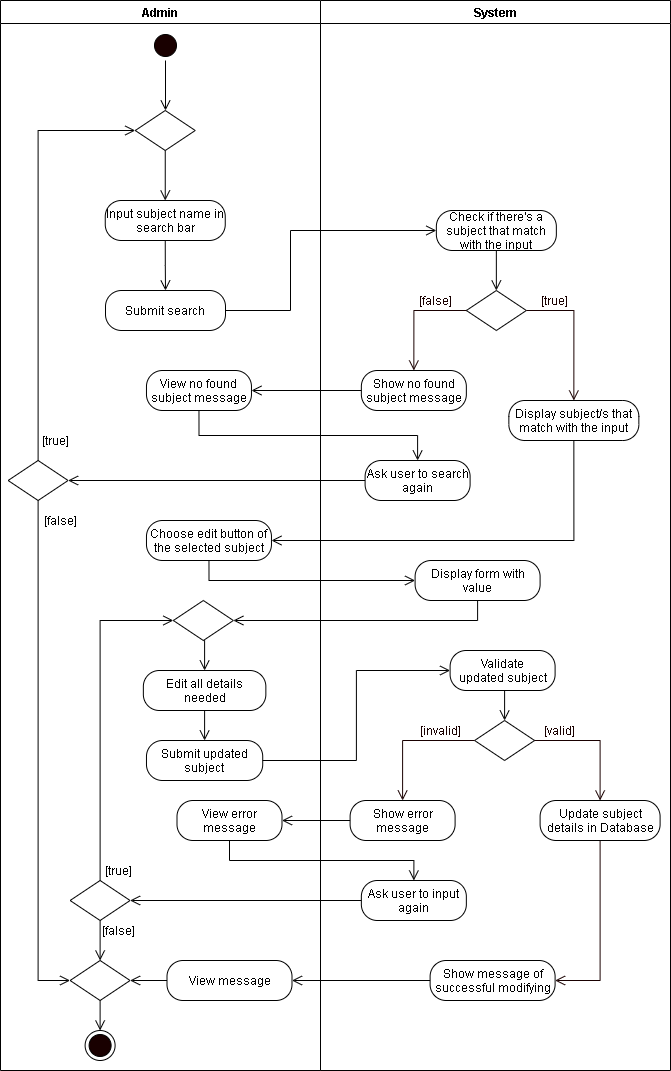

The diagram above was exported from draw.io. Its source (the exported page's mxGraphModel, read from the mxfile embedded in the PNG):
<mxGraphModel dx="1024" dy="592" grid="1" gridSize="10" guides="1" tooltips="1" connect="1" arrows="1" fold="1" page="1" pageScale="1" pageWidth="850" pageHeight="1100" math="0" shadow="0">
  <root>
    <mxCell id="2pbZad7XpDQO6Ida-xuU-0" />
    <mxCell id="2pbZad7XpDQO6Ida-xuU-1" parent="2pbZad7XpDQO6Ida-xuU-0" />
    <mxCell id="HRwcVcrYkbmRWTZ5L8v_-0" value="Admin" style="swimlane;startSize=23;" parent="2pbZad7XpDQO6Ida-xuU-1" vertex="1">
      <mxGeometry x="20" y="10" width="320" height="1070" as="geometry" />
    </mxCell>
    <mxCell id="HRwcVcrYkbmRWTZ5L8v_-1" style="edgeStyle=orthogonalEdgeStyle;rounded=0;orthogonalLoop=1;jettySize=auto;html=1;exitX=0.5;exitY=1;exitDx=0;exitDy=0;entryX=0.5;entryY=0;entryDx=0;entryDy=0;endArrow=open;endFill=0;endSize=8;" parent="HRwcVcrYkbmRWTZ5L8v_-0" source="HRwcVcrYkbmRWTZ5L8v_-2" edge="1">
      <mxGeometry relative="1" as="geometry">
        <mxPoint x="165" y="110" as="targetPoint" />
      </mxGeometry>
    </mxCell>
    <mxCell id="HRwcVcrYkbmRWTZ5L8v_-2" value="" style="ellipse;html=1;shape=startState;fillColor=#190000;" parent="HRwcVcrYkbmRWTZ5L8v_-0" vertex="1">
      <mxGeometry x="150" y="30" width="30" height="30" as="geometry" />
    </mxCell>
    <mxCell id="HRwcVcrYkbmRWTZ5L8v_-4" style="edgeStyle=orthogonalEdgeStyle;rounded=0;orthogonalLoop=1;jettySize=auto;html=1;exitX=0.5;exitY=1;exitDx=0;exitDy=0;entryX=0.5;entryY=0;entryDx=0;entryDy=0;endArrow=open;endFill=0;endSize=8;" parent="HRwcVcrYkbmRWTZ5L8v_-0" source="HRwcVcrYkbmRWTZ5L8v_-5" target="HRwcVcrYkbmRWTZ5L8v_-6" edge="1">
      <mxGeometry relative="1" as="geometry" />
    </mxCell>
    <mxCell id="HRwcVcrYkbmRWTZ5L8v_-5" value="Edit all details needed" style="rounded=1;whiteSpace=wrap;html=1;arcSize=40;" parent="HRwcVcrYkbmRWTZ5L8v_-0" vertex="1">
      <mxGeometry x="142.85" y="670" width="122.5" height="40" as="geometry" />
    </mxCell>
    <mxCell id="HRwcVcrYkbmRWTZ5L8v_-6" value="Submit updated subject" style="rounded=1;whiteSpace=wrap;html=1;arcSize=40;" parent="HRwcVcrYkbmRWTZ5L8v_-0" vertex="1">
      <mxGeometry x="145.97" y="740" width="116.25" height="40" as="geometry" />
    </mxCell>
    <mxCell id="HRwcVcrYkbmRWTZ5L8v_-7" style="edgeStyle=orthogonalEdgeStyle;rounded=0;orthogonalLoop=1;jettySize=auto;html=1;exitX=0.5;exitY=1;exitDx=0;exitDy=0;entryX=0.5;entryY=0;entryDx=0;entryDy=0;endArrow=open;endFill=0;endSize=8;" parent="HRwcVcrYkbmRWTZ5L8v_-0" source="HRwcVcrYkbmRWTZ5L8v_-8" target="HRwcVcrYkbmRWTZ5L8v_-5" edge="1">
      <mxGeometry relative="1" as="geometry" />
    </mxCell>
    <mxCell id="HRwcVcrYkbmRWTZ5L8v_-8" value="" style="rhombus;whiteSpace=wrap;html=1;" parent="HRwcVcrYkbmRWTZ5L8v_-0" vertex="1">
      <mxGeometry x="172.85" y="600" width="60" height="40" as="geometry" />
    </mxCell>
    <mxCell id="HRwcVcrYkbmRWTZ5L8v_-9" style="edgeStyle=orthogonalEdgeStyle;rounded=0;orthogonalLoop=1;jettySize=auto;html=1;exitX=0.5;exitY=0;exitDx=0;exitDy=0;entryX=0;entryY=0.5;entryDx=0;entryDy=0;endArrow=open;endFill=0;endSize=8;" parent="HRwcVcrYkbmRWTZ5L8v_-0" source="HRwcVcrYkbmRWTZ5L8v_-11" target="HRwcVcrYkbmRWTZ5L8v_-8" edge="1">
      <mxGeometry relative="1" as="geometry" />
    </mxCell>
    <mxCell id="HRwcVcrYkbmRWTZ5L8v_-10" style="edgeStyle=orthogonalEdgeStyle;rounded=0;orthogonalLoop=1;jettySize=auto;html=1;exitX=0.5;exitY=1;exitDx=0;exitDy=0;endArrow=open;endFill=0;endSize=8;startArrow=none;entryX=0.5;entryY=0;entryDx=0;entryDy=0;" parent="HRwcVcrYkbmRWTZ5L8v_-0" source="HRwcVcrYkbmRWTZ5L8v_-11" target="ZfUovw8juMmtVBluoH26-0" edge="1">
      <mxGeometry relative="1" as="geometry">
        <mxPoint x="87.24" y="930" as="targetPoint" />
        <Array as="points" />
      </mxGeometry>
    </mxCell>
    <mxCell id="HRwcVcrYkbmRWTZ5L8v_-11" value="" style="rhombus;whiteSpace=wrap;html=1;" parent="HRwcVcrYkbmRWTZ5L8v_-0" vertex="1">
      <mxGeometry x="69.61000000000001" y="880" width="60" height="40" as="geometry" />
    </mxCell>
    <mxCell id="HRwcVcrYkbmRWTZ5L8v_-12" value="[true]" style="text;html=1;align=center;verticalAlign=middle;resizable=0;points=[];autosize=1;strokeColor=none;" parent="HRwcVcrYkbmRWTZ5L8v_-0" vertex="1">
      <mxGeometry x="97.85" y="860" width="40" height="20" as="geometry" />
    </mxCell>
    <mxCell id="HRwcVcrYkbmRWTZ5L8v_-15" value="[false]" style="text;html=1;align=center;verticalAlign=middle;resizable=0;points=[];autosize=1;strokeColor=none;" parent="HRwcVcrYkbmRWTZ5L8v_-0" vertex="1">
      <mxGeometry x="92.85" y="920" width="50" height="20" as="geometry" />
    </mxCell>
    <mxCell id="HRwcVcrYkbmRWTZ5L8v_-16" value="" style="ellipse;html=1;shape=endState;fillColor=#190000;" parent="HRwcVcrYkbmRWTZ5L8v_-0" vertex="1">
      <mxGeometry x="84.60999999999999" y="1030" width="30" height="30" as="geometry" />
    </mxCell>
    <mxCell id="Gt6QmuDBlr8Hrm3NTIvc-0" value="View error message" style="rounded=1;whiteSpace=wrap;html=1;arcSize=40;" parent="HRwcVcrYkbmRWTZ5L8v_-0" vertex="1">
      <mxGeometry x="176.49999999999997" y="800" width="105" height="40" as="geometry" />
    </mxCell>
    <mxCell id="ZfUovw8juMmtVBluoH26-1" style="edgeStyle=orthogonalEdgeStyle;rounded=0;orthogonalLoop=1;jettySize=auto;html=1;exitX=0;exitY=0.5;exitDx=0;exitDy=0;entryX=1;entryY=0.5;entryDx=0;entryDy=0;endArrow=open;endFill=0;endSize=8;" parent="HRwcVcrYkbmRWTZ5L8v_-0" source="f4IEDIOZ6t7WaaS_0a8o-0" target="ZfUovw8juMmtVBluoH26-0" edge="1">
      <mxGeometry relative="1" as="geometry" />
    </mxCell>
    <mxCell id="f4IEDIOZ6t7WaaS_0a8o-0" value="View message" style="rounded=1;whiteSpace=wrap;html=1;arcSize=40;" parent="HRwcVcrYkbmRWTZ5L8v_-0" vertex="1">
      <mxGeometry x="166.49999999999997" y="960" width="125" height="40" as="geometry" />
    </mxCell>
    <mxCell id="ZfUovw8juMmtVBluoH26-2" style="edgeStyle=orthogonalEdgeStyle;rounded=0;orthogonalLoop=1;jettySize=auto;html=1;exitX=0.5;exitY=1;exitDx=0;exitDy=0;entryX=0.5;entryY=0;entryDx=0;entryDy=0;endArrow=open;endFill=0;endSize=8;" parent="HRwcVcrYkbmRWTZ5L8v_-0" source="ZfUovw8juMmtVBluoH26-0" target="HRwcVcrYkbmRWTZ5L8v_-16" edge="1">
      <mxGeometry relative="1" as="geometry" />
    </mxCell>
    <mxCell id="ZfUovw8juMmtVBluoH26-0" value="" style="rhombus;whiteSpace=wrap;html=1;" parent="HRwcVcrYkbmRWTZ5L8v_-0" vertex="1">
      <mxGeometry x="69.61" y="960" width="60" height="40" as="geometry" />
    </mxCell>
    <mxCell id="LO9OHkwaROmUGPkTzwrd-13" value="Choose edit button of the selected subject" style="rounded=1;whiteSpace=wrap;html=1;arcSize=40;" parent="HRwcVcrYkbmRWTZ5L8v_-0" vertex="1">
      <mxGeometry x="145.97" y="520" width="125" height="40" as="geometry" />
    </mxCell>
    <mxCell id="LO9OHkwaROmUGPkTzwrd-4" style="edgeStyle=orthogonalEdgeStyle;rounded=0;orthogonalLoop=1;jettySize=auto;html=1;exitX=0.5;exitY=1;exitDx=0;exitDy=0;endArrow=open;endFill=0;endSize=8;entryX=0;entryY=0.5;entryDx=0;entryDy=0;" parent="HRwcVcrYkbmRWTZ5L8v_-0" source="LO9OHkwaROmUGPkTzwrd-5" target="ZfUovw8juMmtVBluoH26-0" edge="1">
      <mxGeometry relative="1" as="geometry">
        <mxPoint x="92.6" y="450" as="targetPoint" />
      </mxGeometry>
    </mxCell>
    <mxCell id="LO9OHkwaROmUGPkTzwrd-5" value="" style="rhombus;whiteSpace=wrap;html=1;" parent="HRwcVcrYkbmRWTZ5L8v_-0" vertex="1">
      <mxGeometry x="7.6099999999999985" y="460" width="60" height="40" as="geometry" />
    </mxCell>
    <mxCell id="LO9OHkwaROmUGPkTzwrd-6" value="[true]" style="text;html=1;align=center;verticalAlign=middle;resizable=0;points=[];autosize=1;strokeColor=none;rotation=0;" parent="HRwcVcrYkbmRWTZ5L8v_-0" vertex="1">
      <mxGeometry x="34.609999999999985" y="430" width="40" height="20" as="geometry" />
    </mxCell>
    <mxCell id="LO9OHkwaROmUGPkTzwrd-7" value="[false]" style="text;html=1;align=center;verticalAlign=middle;resizable=0;points=[];autosize=1;strokeColor=none;rotation=0;" parent="HRwcVcrYkbmRWTZ5L8v_-0" vertex="1">
      <mxGeometry x="34.60999999999999" y="510" width="50" height="20" as="geometry" />
    </mxCell>
    <mxCell id="LO9OHkwaROmUGPkTzwrd-11" value="View no found subject message" style="rounded=1;whiteSpace=wrap;html=1;arcSize=40;" parent="HRwcVcrYkbmRWTZ5L8v_-0" vertex="1">
      <mxGeometry x="145.96999999999997" y="370" width="105" height="40" as="geometry" />
    </mxCell>
    <mxCell id="if9hz5tMV6yXz72jn-nV-0" value="Submit search" style="rounded=1;whiteSpace=wrap;html=1;arcSize=40;" parent="HRwcVcrYkbmRWTZ5L8v_-0" vertex="1">
      <mxGeometry x="105" y="290" width="120" height="40" as="geometry" />
    </mxCell>
    <mxCell id="HRwcVcrYkbmRWTZ5L8v_-17" value="System" style="swimlane;" parent="2pbZad7XpDQO6Ida-xuU-1" vertex="1">
      <mxGeometry x="340" y="10" width="350" height="1070" as="geometry" />
    </mxCell>
    <mxCell id="HRwcVcrYkbmRWTZ5L8v_-18" value="Validate updated&amp;nbsp;subject" style="rounded=1;whiteSpace=wrap;html=1;arcSize=40;" parent="HRwcVcrYkbmRWTZ5L8v_-17" vertex="1">
      <mxGeometry x="129.6" y="650" width="105" height="40" as="geometry" />
    </mxCell>
    <mxCell id="HRwcVcrYkbmRWTZ5L8v_-19" value="" style="rhombus;whiteSpace=wrap;html=1;" parent="HRwcVcrYkbmRWTZ5L8v_-17" vertex="1">
      <mxGeometry x="154.1" y="720" width="60" height="40" as="geometry" />
    </mxCell>
    <mxCell id="HRwcVcrYkbmRWTZ5L8v_-20" style="edgeStyle=orthogonalEdgeStyle;rounded=0;orthogonalLoop=1;jettySize=auto;html=1;exitX=0.5;exitY=1;exitDx=0;exitDy=0;entryX=0.5;entryY=0;entryDx=0;entryDy=0;endArrow=open;endFill=0;endSize=8;" parent="HRwcVcrYkbmRWTZ5L8v_-17" source="HRwcVcrYkbmRWTZ5L8v_-18" target="HRwcVcrYkbmRWTZ5L8v_-19" edge="1">
      <mxGeometry relative="1" as="geometry" />
    </mxCell>
    <mxCell id="HRwcVcrYkbmRWTZ5L8v_-21" value="&lt;font color=&quot;#190000&quot;&gt;[valid]&lt;/font&gt;" style="text;html=1;align=center;verticalAlign=middle;resizable=0;points=[];autosize=1;strokeColor=none;fontColor=#FFFFFF;" parent="HRwcVcrYkbmRWTZ5L8v_-17" vertex="1">
      <mxGeometry x="214.1" y="720" width="50" height="20" as="geometry" />
    </mxCell>
    <mxCell id="HRwcVcrYkbmRWTZ5L8v_-22" value="&lt;font color=&quot;#190000&quot;&gt;[invalid]&lt;/font&gt;" style="text;html=1;align=center;verticalAlign=middle;resizable=0;points=[];autosize=1;strokeColor=none;fontColor=#FFFFFF;" parent="HRwcVcrYkbmRWTZ5L8v_-17" vertex="1">
      <mxGeometry x="89.6" y="720" width="60" height="20" as="geometry" />
    </mxCell>
    <mxCell id="HRwcVcrYkbmRWTZ5L8v_-23" value="Show error message" style="rounded=1;whiteSpace=wrap;html=1;arcSize=40;" parent="HRwcVcrYkbmRWTZ5L8v_-17" vertex="1">
      <mxGeometry x="29.6" y="800" width="105" height="40" as="geometry" />
    </mxCell>
    <mxCell id="HRwcVcrYkbmRWTZ5L8v_-24" style="edgeStyle=orthogonalEdgeStyle;rounded=0;orthogonalLoop=1;jettySize=auto;html=1;exitX=0.5;exitY=1;exitDx=0;exitDy=0;entryX=1;entryY=0.5;entryDx=0;entryDy=0;fontColor=#FFFFFF;endArrow=open;endFill=0;endSize=8;strokeColor=#190000;" parent="HRwcVcrYkbmRWTZ5L8v_-17" source="HRwcVcrYkbmRWTZ5L8v_-25" target="HRwcVcrYkbmRWTZ5L8v_-29" edge="1">
      <mxGeometry relative="1" as="geometry" />
    </mxCell>
    <mxCell id="HRwcVcrYkbmRWTZ5L8v_-25" value="Update subject details in Database" style="rounded=1;whiteSpace=wrap;html=1;arcSize=40;" parent="HRwcVcrYkbmRWTZ5L8v_-17" vertex="1">
      <mxGeometry x="219.6" y="800" width="120" height="40" as="geometry" />
    </mxCell>
    <mxCell id="HRwcVcrYkbmRWTZ5L8v_-26" style="edgeStyle=orthogonalEdgeStyle;rounded=0;orthogonalLoop=1;jettySize=auto;html=1;exitX=0;exitY=0.5;exitDx=0;exitDy=0;fontColor=#FFFFFF;endArrow=open;endFill=0;endSize=8;strokeColor=#190000;entryX=0.5;entryY=0;entryDx=0;entryDy=0;" parent="HRwcVcrYkbmRWTZ5L8v_-17" source="HRwcVcrYkbmRWTZ5L8v_-19" target="HRwcVcrYkbmRWTZ5L8v_-23" edge="1">
      <mxGeometry relative="1" as="geometry">
        <mxPoint x="79.6" y="780" as="targetPoint" />
      </mxGeometry>
    </mxCell>
    <mxCell id="HRwcVcrYkbmRWTZ5L8v_-27" style="edgeStyle=orthogonalEdgeStyle;rounded=0;orthogonalLoop=1;jettySize=auto;html=1;exitX=1;exitY=0.5;exitDx=0;exitDy=0;fontColor=#FFFFFF;endArrow=open;endFill=0;endSize=8;strokeColor=#190000;entryX=0.5;entryY=0;entryDx=0;entryDy=0;" parent="HRwcVcrYkbmRWTZ5L8v_-17" source="HRwcVcrYkbmRWTZ5L8v_-19" target="HRwcVcrYkbmRWTZ5L8v_-25" edge="1">
      <mxGeometry relative="1" as="geometry">
        <mxPoint x="279.6" y="780" as="targetPoint" />
      </mxGeometry>
    </mxCell>
    <mxCell id="HRwcVcrYkbmRWTZ5L8v_-29" value="Show message of successful modifying" style="rounded=1;whiteSpace=wrap;html=1;arcSize=40;" parent="HRwcVcrYkbmRWTZ5L8v_-17" vertex="1">
      <mxGeometry x="109.6" y="960" width="125" height="40" as="geometry" />
    </mxCell>
    <mxCell id="LO9OHkwaROmUGPkTzwrd-0" value="Input subject name in search bar" style="rounded=1;whiteSpace=wrap;html=1;arcSize=40;" parent="HRwcVcrYkbmRWTZ5L8v_-17" vertex="1">
      <mxGeometry x="-215.25" y="200" width="120" height="40" as="geometry" />
    </mxCell>
    <mxCell id="LO9OHkwaROmUGPkTzwrd-1" style="edgeStyle=orthogonalEdgeStyle;rounded=0;orthogonalLoop=1;jettySize=auto;html=1;exitX=0.5;exitY=1;exitDx=0;exitDy=0;entryX=0.5;entryY=0;entryDx=0;entryDy=0;endArrow=open;endFill=0;endSize=8;" parent="HRwcVcrYkbmRWTZ5L8v_-17" source="LO9OHkwaROmUGPkTzwrd-2" target="LO9OHkwaROmUGPkTzwrd-0" edge="1">
      <mxGeometry relative="1" as="geometry">
        <mxPoint x="-225.25" y="-195" as="targetPoint" />
      </mxGeometry>
    </mxCell>
    <mxCell id="LO9OHkwaROmUGPkTzwrd-2" value="" style="rhombus;whiteSpace=wrap;html=1;" parent="HRwcVcrYkbmRWTZ5L8v_-17" vertex="1">
      <mxGeometry x="-185.25" y="110" width="60" height="40" as="geometry" />
    </mxCell>
    <mxCell id="LO9OHkwaROmUGPkTzwrd-15" value="" style="rhombus;whiteSpace=wrap;html=1;" parent="HRwcVcrYkbmRWTZ5L8v_-17" vertex="1">
      <mxGeometry x="145.85" y="290" width="60" height="40" as="geometry" />
    </mxCell>
    <mxCell id="LO9OHkwaROmUGPkTzwrd-16" value="&lt;font color=&quot;#190000&quot;&gt;[true]&lt;/font&gt;" style="text;html=1;align=center;verticalAlign=middle;resizable=0;points=[];autosize=1;strokeColor=none;fontColor=#FFFFFF;" parent="HRwcVcrYkbmRWTZ5L8v_-17" vertex="1">
      <mxGeometry x="214.1" y="290" width="40" height="20" as="geometry" />
    </mxCell>
    <mxCell id="LO9OHkwaROmUGPkTzwrd-17" value="&lt;font color=&quot;#190000&quot;&gt;[false]&lt;/font&gt;" style="text;html=1;align=center;verticalAlign=middle;resizable=0;points=[];autosize=1;strokeColor=none;fontColor=#FFFFFF;" parent="HRwcVcrYkbmRWTZ5L8v_-17" vertex="1">
      <mxGeometry x="89.6" y="290" width="50" height="20" as="geometry" />
    </mxCell>
    <mxCell id="LO9OHkwaROmUGPkTzwrd-18" value="Show no found subject message" style="rounded=1;whiteSpace=wrap;html=1;arcSize=40;" parent="HRwcVcrYkbmRWTZ5L8v_-17" vertex="1">
      <mxGeometry x="40.85" y="370" width="105" height="40" as="geometry" />
    </mxCell>
    <mxCell id="LO9OHkwaROmUGPkTzwrd-21" style="edgeStyle=orthogonalEdgeStyle;rounded=0;orthogonalLoop=1;jettySize=auto;html=1;exitX=0;exitY=0.5;exitDx=0;exitDy=0;fontColor=#FFFFFF;endArrow=open;endFill=0;endSize=8;strokeColor=#190000;entryX=0.5;entryY=0;entryDx=0;entryDy=0;" parent="HRwcVcrYkbmRWTZ5L8v_-17" source="LO9OHkwaROmUGPkTzwrd-15" target="LO9OHkwaROmUGPkTzwrd-18" edge="1">
      <mxGeometry relative="1" as="geometry">
        <mxPoint x="-287.65" y="-30" as="targetPoint" />
      </mxGeometry>
    </mxCell>
    <mxCell id="LO9OHkwaROmUGPkTzwrd-20" value="Display subject/s that match with the input" style="rounded=1;whiteSpace=wrap;html=1;arcSize=40;" parent="HRwcVcrYkbmRWTZ5L8v_-17" vertex="1">
      <mxGeometry x="188.35" y="400" width="130" height="40" as="geometry" />
    </mxCell>
    <mxCell id="LO9OHkwaROmUGPkTzwrd-22" style="edgeStyle=orthogonalEdgeStyle;rounded=0;orthogonalLoop=1;jettySize=auto;html=1;exitX=1;exitY=0.5;exitDx=0;exitDy=0;fontColor=#FFFFFF;endArrow=open;endFill=0;endSize=8;strokeColor=#190000;entryX=0.5;entryY=0;entryDx=0;entryDy=0;" parent="HRwcVcrYkbmRWTZ5L8v_-17" source="LO9OHkwaROmUGPkTzwrd-15" target="LO9OHkwaROmUGPkTzwrd-20" edge="1">
      <mxGeometry relative="1" as="geometry">
        <mxPoint x="-88.9" y="-80" as="targetPoint" />
      </mxGeometry>
    </mxCell>
    <mxCell id="msVntdh6kkrQbIYHircE-1" value="Display form with value" style="rounded=1;whiteSpace=wrap;html=1;arcSize=40;" parent="HRwcVcrYkbmRWTZ5L8v_-17" vertex="1">
      <mxGeometry x="94.6" y="560" width="125" height="40" as="geometry" />
    </mxCell>
    <mxCell id="jUDNakfsJYqx8eowxols-1" style="edgeStyle=orthogonalEdgeStyle;rounded=0;orthogonalLoop=1;jettySize=auto;html=1;exitX=0.5;exitY=1;exitDx=0;exitDy=0;entryX=0.5;entryY=0;entryDx=0;entryDy=0;endArrow=open;endFill=0;endSize=8;" parent="HRwcVcrYkbmRWTZ5L8v_-17" source="jUDNakfsJYqx8eowxols-0" target="LO9OHkwaROmUGPkTzwrd-15" edge="1">
      <mxGeometry relative="1" as="geometry" />
    </mxCell>
    <mxCell id="jUDNakfsJYqx8eowxols-0" value="Check if there's a subject that match with the input" style="rounded=1;whiteSpace=wrap;html=1;arcSize=40;" parent="HRwcVcrYkbmRWTZ5L8v_-17" vertex="1">
      <mxGeometry x="115.85000000000002" y="210" width="120" height="40" as="geometry" />
    </mxCell>
    <mxCell id="jUDNakfsJYqx8eowxols-40" value="Ask user to search again" style="rounded=1;whiteSpace=wrap;html=1;arcSize=40;" parent="HRwcVcrYkbmRWTZ5L8v_-17" vertex="1">
      <mxGeometry x="44.599999999999966" y="460" width="105" height="40" as="geometry" />
    </mxCell>
    <mxCell id="jUDNakfsJYqx8eowxols-42" value="Ask user to input again" style="rounded=1;whiteSpace=wrap;html=1;arcSize=40;" parent="HRwcVcrYkbmRWTZ5L8v_-17" vertex="1">
      <mxGeometry x="40.85000000000002" y="880" width="105" height="40" as="geometry" />
    </mxCell>
    <mxCell id="HRwcVcrYkbmRWTZ5L8v_-34" style="edgeStyle=orthogonalEdgeStyle;rounded=0;orthogonalLoop=1;jettySize=auto;html=1;exitX=1;exitY=0.5;exitDx=0;exitDy=0;entryX=0;entryY=0.5;entryDx=0;entryDy=0;endArrow=open;endFill=0;endSize=8;" parent="2pbZad7XpDQO6Ida-xuU-1" source="HRwcVcrYkbmRWTZ5L8v_-6" target="HRwcVcrYkbmRWTZ5L8v_-18" edge="1">
      <mxGeometry relative="1" as="geometry" />
    </mxCell>
    <mxCell id="HRwcVcrYkbmRWTZ5L8v_-35" style="edgeStyle=orthogonalEdgeStyle;rounded=0;orthogonalLoop=1;jettySize=auto;html=1;exitX=0;exitY=0.5;exitDx=0;exitDy=0;entryX=1;entryY=0.5;entryDx=0;entryDy=0;endArrow=open;endFill=0;endSize=8;" parent="2pbZad7XpDQO6Ida-xuU-1" source="HRwcVcrYkbmRWTZ5L8v_-23" target="Gt6QmuDBlr8Hrm3NTIvc-0" edge="1">
      <mxGeometry relative="1" as="geometry" />
    </mxCell>
    <mxCell id="f4IEDIOZ6t7WaaS_0a8o-1" style="edgeStyle=orthogonalEdgeStyle;rounded=0;orthogonalLoop=1;jettySize=auto;html=1;exitX=0;exitY=0.5;exitDx=0;exitDy=0;endArrow=open;endFill=0;endSize=8;" parent="2pbZad7XpDQO6Ida-xuU-1" source="HRwcVcrYkbmRWTZ5L8v_-29" target="f4IEDIOZ6t7WaaS_0a8o-0" edge="1">
      <mxGeometry relative="1" as="geometry" />
    </mxCell>
    <mxCell id="LO9OHkwaROmUGPkTzwrd-3" style="edgeStyle=orthogonalEdgeStyle;rounded=0;orthogonalLoop=1;jettySize=auto;html=1;exitX=0.5;exitY=0;exitDx=0;exitDy=0;entryX=0;entryY=0.5;entryDx=0;entryDy=0;endArrow=open;endFill=0;endSize=8;" parent="2pbZad7XpDQO6Ida-xuU-1" source="LO9OHkwaROmUGPkTzwrd-5" target="LO9OHkwaROmUGPkTzwrd-2" edge="1">
      <mxGeometry relative="1" as="geometry" />
    </mxCell>
    <mxCell id="LO9OHkwaROmUGPkTzwrd-25" style="edgeStyle=orthogonalEdgeStyle;rounded=0;orthogonalLoop=1;jettySize=auto;html=1;exitX=0.5;exitY=1;exitDx=0;exitDy=0;entryX=1;entryY=0.5;entryDx=0;entryDy=0;endArrow=open;endFill=0;endSize=8;" parent="2pbZad7XpDQO6Ida-xuU-1" source="LO9OHkwaROmUGPkTzwrd-20" target="LO9OHkwaROmUGPkTzwrd-13" edge="1">
      <mxGeometry relative="1" as="geometry" />
    </mxCell>
    <mxCell id="5VesQOadf5IWZ8po46C4-0" style="edgeStyle=orthogonalEdgeStyle;rounded=0;orthogonalLoop=1;jettySize=auto;html=1;exitX=0.5;exitY=1;exitDx=0;exitDy=0;entryX=0;entryY=0.5;entryDx=0;entryDy=0;endArrow=open;endFill=0;endSize=8;" parent="2pbZad7XpDQO6Ida-xuU-1" source="LO9OHkwaROmUGPkTzwrd-13" target="msVntdh6kkrQbIYHircE-1" edge="1">
      <mxGeometry relative="1" as="geometry" />
    </mxCell>
    <mxCell id="5VesQOadf5IWZ8po46C4-1" style="edgeStyle=orthogonalEdgeStyle;rounded=0;orthogonalLoop=1;jettySize=auto;html=1;exitX=0.5;exitY=1;exitDx=0;exitDy=0;endArrow=open;endFill=0;endSize=8;entryX=1;entryY=0.5;entryDx=0;entryDy=0;" parent="2pbZad7XpDQO6Ida-xuU-1" source="msVntdh6kkrQbIYHircE-1" target="HRwcVcrYkbmRWTZ5L8v_-8" edge="1">
      <mxGeometry relative="1" as="geometry" />
    </mxCell>
    <mxCell id="LO9OHkwaROmUGPkTzwrd-24" style="edgeStyle=orthogonalEdgeStyle;rounded=0;orthogonalLoop=1;jettySize=auto;html=1;exitX=0;exitY=0.5;exitDx=0;exitDy=0;entryX=1;entryY=0.5;entryDx=0;entryDy=0;endArrow=open;endFill=0;endSize=8;" parent="2pbZad7XpDQO6Ida-xuU-1" source="LO9OHkwaROmUGPkTzwrd-18" target="LO9OHkwaROmUGPkTzwrd-11" edge="1">
      <mxGeometry relative="1" as="geometry" />
    </mxCell>
    <mxCell id="if9hz5tMV6yXz72jn-nV-1" style="edgeStyle=orthogonalEdgeStyle;rounded=0;orthogonalLoop=1;jettySize=auto;html=1;exitX=0.5;exitY=1;exitDx=0;exitDy=0;endArrow=open;endFill=0;endSize=8;" parent="2pbZad7XpDQO6Ida-xuU-1" source="LO9OHkwaROmUGPkTzwrd-0" target="if9hz5tMV6yXz72jn-nV-0" edge="1">
      <mxGeometry relative="1" as="geometry" />
    </mxCell>
    <mxCell id="if9hz5tMV6yXz72jn-nV-2" style="edgeStyle=orthogonalEdgeStyle;rounded=0;orthogonalLoop=1;jettySize=auto;html=1;exitX=1;exitY=0.5;exitDx=0;exitDy=0;entryX=0;entryY=0.5;entryDx=0;entryDy=0;endArrow=open;endFill=0;endSize=8;" parent="2pbZad7XpDQO6Ida-xuU-1" source="if9hz5tMV6yXz72jn-nV-0" target="jUDNakfsJYqx8eowxols-0" edge="1">
      <mxGeometry relative="1" as="geometry">
        <Array as="points">
          <mxPoint x="310" y="320" />
          <mxPoint x="310" y="240" />
        </Array>
      </mxGeometry>
    </mxCell>
    <mxCell id="jUDNakfsJYqx8eowxols-41" style="edgeStyle=orthogonalEdgeStyle;rounded=0;orthogonalLoop=1;jettySize=auto;html=1;exitX=0.5;exitY=1;exitDx=0;exitDy=0;entryX=0.5;entryY=0;entryDx=0;entryDy=0;endArrow=open;endFill=0;endSize=8;" parent="2pbZad7XpDQO6Ida-xuU-1" source="LO9OHkwaROmUGPkTzwrd-11" target="jUDNakfsJYqx8eowxols-40" edge="1">
      <mxGeometry relative="1" as="geometry" />
    </mxCell>
    <mxCell id="LO9OHkwaROmUGPkTzwrd-10" style="edgeStyle=orthogonalEdgeStyle;rounded=0;orthogonalLoop=1;jettySize=auto;html=1;exitX=0;exitY=0.5;exitDx=0;exitDy=0;entryX=1;entryY=0.5;entryDx=0;entryDy=0;endArrow=open;endFill=0;endSize=8;" parent="2pbZad7XpDQO6Ida-xuU-1" source="jUDNakfsJYqx8eowxols-40" target="LO9OHkwaROmUGPkTzwrd-5" edge="1">
      <mxGeometry relative="1" as="geometry" />
    </mxCell>
    <mxCell id="jUDNakfsJYqx8eowxols-44" style="edgeStyle=orthogonalEdgeStyle;rounded=0;orthogonalLoop=1;jettySize=auto;html=1;exitX=0.5;exitY=1;exitDx=0;exitDy=0;entryX=0.5;entryY=0;entryDx=0;entryDy=0;endArrow=open;endFill=0;endSize=8;" parent="2pbZad7XpDQO6Ida-xuU-1" source="Gt6QmuDBlr8Hrm3NTIvc-0" target="jUDNakfsJYqx8eowxols-42" edge="1">
      <mxGeometry relative="1" as="geometry" />
    </mxCell>
    <mxCell id="jUDNakfsJYqx8eowxols-45" style="edgeStyle=orthogonalEdgeStyle;rounded=0;orthogonalLoop=1;jettySize=auto;html=1;exitX=0;exitY=0.5;exitDx=0;exitDy=0;entryX=1;entryY=0.5;entryDx=0;entryDy=0;endArrow=open;endFill=0;endSize=8;" parent="2pbZad7XpDQO6Ida-xuU-1" source="jUDNakfsJYqx8eowxols-42" target="HRwcVcrYkbmRWTZ5L8v_-11" edge="1">
      <mxGeometry relative="1" as="geometry" />
    </mxCell>
  </root>
</mxGraphModel>